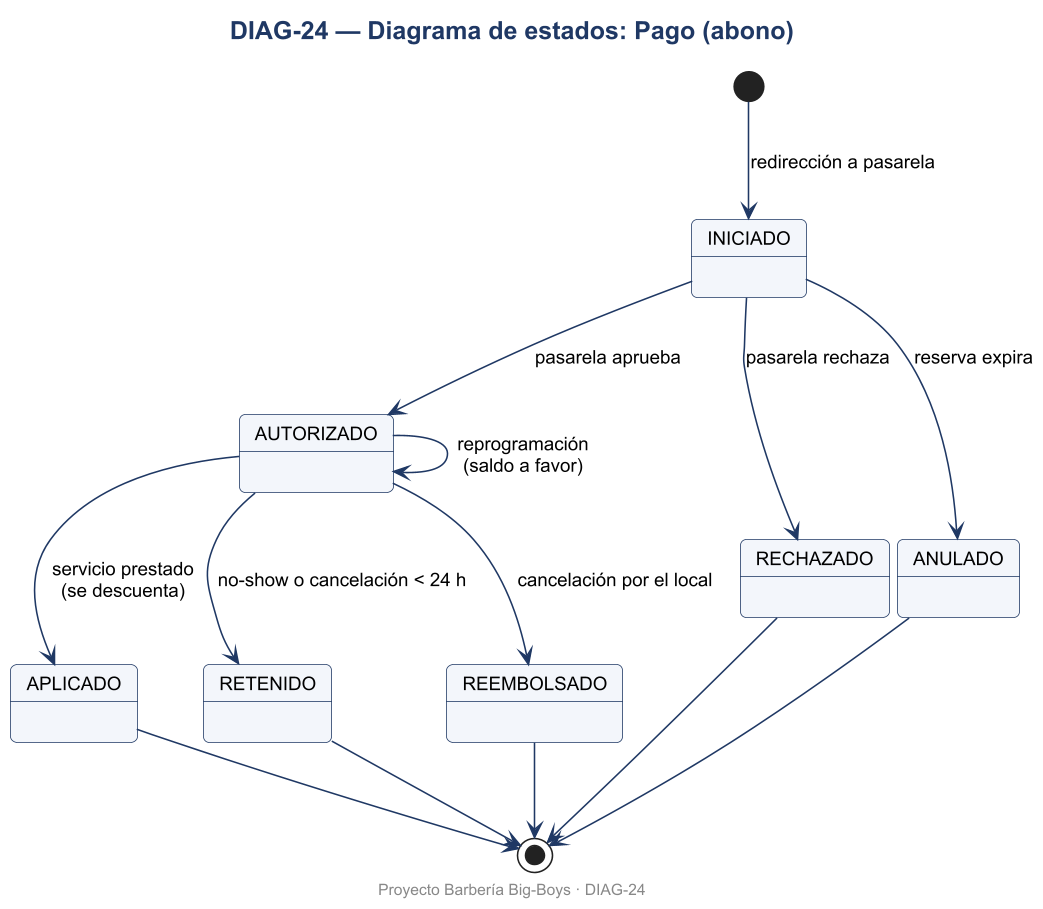

The diagram above was rendered by PlantUML. Its source (embedded in the PNG):
@startuml DIAG-24
skinparamlocked dpi 150
skinparam defaultFontName Arial
skinparam defaultFontSize 12
skinparam shadowing false
skinparam roundcorner 8
skinparam titleFontSize 16
skinparam titleFontStyle bold
skinparam titleFontColor #1F3864
skinparam ArrowColor #1F3864
skinparam BorderColor #1F3864
skinparam BackgroundColor #FFFFFF
skinparam class {
  BackgroundColor #F3F6FB
  HeaderBackgroundColor #DCE6F2
  BorderColor #1F3864
}
skinparam usecase {
  BackgroundColor #F3F6FB
  BorderColor #1F3864
}
skinparam actorBorderColor #1F3864
skinparam packageBorderColor #1F3864
skinparam componentBackgroundColor #F3F6FB
skinparam nodeBackgroundColor #F7F7F7
skinparam databaseBackgroundColor #FFF4D6
skinparam activityBackgroundColor #F3F6FB
skinparam activityBorderColor #1F3864
skinparam stateBackgroundColor #F3F6FB
skinparam stateBorderColor #1F3864
skinparam sequenceParticipantBackgroundColor #F3F6FB
skinparam sequenceLifeLineBorderColor #8899AA
skinparam noteBackgroundColor #FFF9E6
skinparam noteBorderColor #C9A227

title DIAG-24 — Diagrama de estados: Pago (abono)
[*] --> INICIADO : redirección a pasarela
INICIADO --> AUTORIZADO : pasarela aprueba
INICIADO --> RECHAZADO : pasarela rechaza
INICIADO --> ANULADO : reserva expira
AUTORIZADO --> APLICADO : servicio prestado\n(se descuenta)
AUTORIZADO --> RETENIDO : no-show o cancelación < 24 h
AUTORIZADO --> REEMBOLSADO : cancelación por el local
AUTORIZADO --> AUTORIZADO : reprogramación\n(saldo a favor)
APLICADO --> [*]
RETENIDO --> [*]
REEMBOLSADO --> [*]
RECHAZADO --> [*]
ANULADO --> [*]

footer Proyecto Barbería Big-Boys · DIAG-24
@enduml